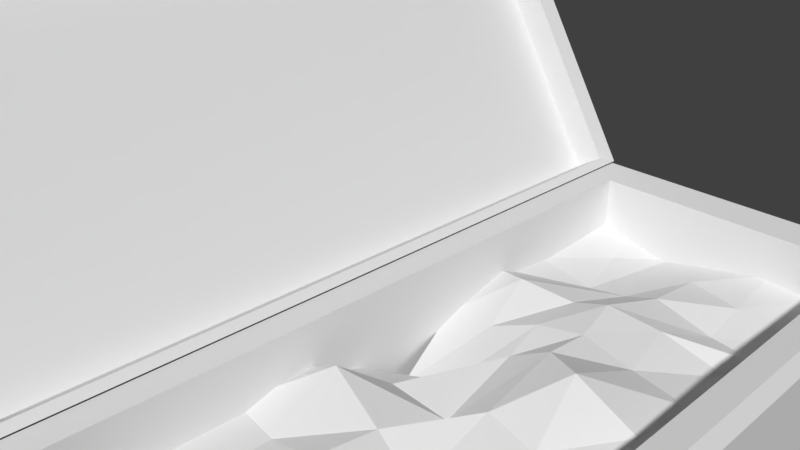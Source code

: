 # Source: Cooler.blend  (saved by Blender 2.81.16; exported with 4.5.12 LTS)
import bpy
from mathutils import Matrix  # noqa: F401  (used for matrix-valued properties, if any)

bpy.ops.wm.read_factory_settings(use_empty=True)
scene = bpy.context.scene
scene.name = 'Scene'

# ---- collections
col_collection_1 = bpy.data.collections.new('Collection 1'); scene.collection.children.link(col_collection_1)

# ---- materials (node trees are filled in below, after node groups)
mat_material_001 = bpy.data.materials.new('Material.001')
mat_material_001.alpha_threshold = 0.0
mat_material_001.use_transparent_shadow = False
mat_material_001.roughness = 0.5
mat_material_001.specular_intensity = 0.8182

# ---- material node trees

# ---- world
world_world = bpy.data.worlds.new('World'); scene.world = world_world
world_world.color = (0.05088, 0.05088, 0.05088)
world_world.use_sun_shadow = False
world_world.sun_shadow_jitter_overblur = 0.0
world_world.cycles.sampling_method = 'MANUAL'

# ---- cameras
cam_camera = bpy.data.cameras.new('Camera')
cam_camera.clip_end = 100.0
cam_camera.lens = 35.0
cam_camera.sensor_width = 32.0
cam_camera.sensor_height = 18.0
cam_camera.ortho_scale = 7.314
cam_camera.dof.focus_distance = 0.0
cam_camera.dof.aperture_fstop = 128.0

# ---- meshes
me_cube = bpy.data.meshes.new('Cube')
me_cube.from_pydata([(0.1658, -4.952, -0.9332), (4.583, -4.951, -0.9262), (0.1592, 4.949, -0.9316), (4.619, 4.89, -0.9694), (0.233, 4.083, -1.012), (0.3585, 3.175, -1.104), (0.2117, 2.251, -0.969), (0.3466, 1.18, -1.223), (0.6429, 0.003454, -1.702), (0.362, -0.6438, -1.267), (0.1933, -1.38, -0.9947), (0.2059, -2.292, -1.021), (0.2051, -3.184, -1.009), (0.1939, -4.066, -0.9746), (4.583, -4.05, -0.9262), (4.583, -3.15, -0.9262), (4.634, -2.448, -1.116), (4.716, -1.752, -1.294), (4.626, -0.5899, -1.056), (4.583, 0.4501, -0.9262), (4.572, 1.424, -0.9923), (4.548, 2.476, -1.128), (4.622, 3.129, -1.076), (4.694, 3.857, -1.074), (0.9097, -4.959, -0.9361), (1.576, -5.038, -0.7318), (2.256, -5.099, -0.5681), (3.044, -5.034, -0.7243), (3.843, -4.954, -0.9189), (3.922, 4.829, -1.001), (3.139, 4.908, -0.9396), (2.346, 4.903, -1.106), (1.589, 4.92, -1.299), (0.8717, 4.949, -1.149), (3.844, -4.051, -0.9244), (3.303, -4.28, -1.115), (2.35, -4.14, -0.8243), (1.663, -4.119, -0.9349), (0.9741, -3.971, -0.8186), (3.756, -3.217, -0.8046), (2.827, -3.338, -0.5483), (2.268, -3.221, -0.8141), (1.683, -3.196, -1.037), (0.9829, -3.213, -1.082), (3.944, -2.513, -1.17), (3.06, -2.314, -0.8564), (2.264, -2.2, -0.8095), (1.622, -2.266, -0.9626), (0.974, -2.32, -1.087), (4.135, -1.958, -1.515), (3.473, -1.798, -1.448), (2.429, -1.546, -1.302), (1.69, -1.391, -1.045), (0.7786, -1.227, -0.7345), (3.928, -0.647, -1.097), (3.185, -0.4935, -0.9848), (2.423, -0.374, -0.9362), (1.902, -0.487, -1.305), (1.044, -0.5667, -1.197), (3.845, 0.4556, -0.9208), (2.985, 0.4389, -0.5137), (2.336, 0.8425, -0.7414), (1.724, 0.8357, -1.113), (1.262, 0.278, -1.474), (3.819, 1.525, -1.082), (3.083, 1.495, -0.9425), (2.349, 1.499, -0.7905), (1.665, 1.445, -0.9368), (1.063, 1.228, -1.145), (3.758, 2.658, -1.28), (2.906, 2.412, -0.8857), (2.196, 2.237, -0.7293), (1.658, 2.244, -0.9345), (0.8893, 2.063, -0.8147), (3.927, 3.141, -1.213), (3.237, 3.162, -1.162), (2.374, 3.173, -0.9466), (1.833, 3.263, -1.182), (1.252, 3.248, -1.29), (4.038, 3.727, -1.156), (3.213, 3.881, -1.034), (2.366, 4.137, -1.07), (1.491, 4.335, -1.283), (0.9948, 4.222, -1.25), (4.795, 5.337, -4.049), (4.795, -5.337, -4.049), (-0.02969, -5.337, -4.049), (-0.02969, 5.337, -4.049), (4.385, 4.91, -3.599), (4.385, -4.91, -3.599), (0.3805, 4.91, -3.599), (4.309, -4.725, -0.2403), (0.4561, -4.725, -0.2403), (0.3805, -4.91, -3.599), (4.309, 4.725, -0.2403), (0.4561, 4.725, -0.2403), (-0.02969, 5.337, -0.4116), (0.09965, 5.299, -0.2075), (4.665, 5.299, -0.2075), (4.795, 5.337, -0.4116), (0.09965, -5.299, -0.2075), (-0.0297, -5.337, -0.4116), (4.795, -5.337, -0.4116), (4.665, -5.299, -0.2075), (4.742, 5.219, -4.213), (4.742, -5.219, -4.213), (0.02345, 5.219, -4.213), (0.02344, -5.219, -4.213), (0.1028, -5.337, -0.1842), (-2.434, -5.337, 3.92), (0.1028, 5.337, -0.1842), (-2.434, 5.337, 3.92), (-2.931, 4.802, 3.328), (-2.931, -4.802, 3.328), (-0.6483, -4.802, -0.3645), (-0.6483, 4.802, -0.3645), (-2.849, 5.337, 3.663), (-2.981, 5.144, 3.479), (-2.981, -5.144, 3.479), (-2.849, -5.337, 3.663), (-0.5362, -5.144, -0.477), (-0.312, -5.337, -0.4406), (-0.312, 5.337, -0.4406), (-0.5362, 5.144, -0.477), (-2.387, 5.044, 3.793), (-2.387, -5.044, 3.793), (0.01083, 5.044, -0.08546), (0.01083, -5.044, -0.08546), (-2.779, -5.044, 3.551), (-2.779, 5.044, 3.551), (-0.3812, 5.044, -0.3278), (-0.3812, -5.044, -0.3278)], [], [(79, 23, 3, 29), (28, 1, 14, 34), (34, 14, 15, 39), (39, 15, 16, 44), (44, 16, 17, 49), (49, 17, 18, 54), (54, 18, 19, 59), (59, 19, 20, 64), (64, 20, 21, 69), (69, 21, 22, 74), (74, 22, 23, 79), (5, 78, 83, 4), (78, 77, 82, 83), (77, 76, 81, 82), (76, 75, 80, 81), (75, 74, 79, 80), (6, 73, 78, 5), (73, 72, 77, 78), (72, 71, 76, 77), (71, 70, 75, 76), (70, 69, 74, 75), (7, 68, 73, 6), (68, 67, 72, 73), (67, 66, 71, 72), (66, 65, 70, 71), (65, 64, 69, 70), (8, 63, 68, 7), (63, 62, 67, 68), (62, 61, 66, 67), (61, 60, 65, 66), (60, 59, 64, 65), (9, 58, 63, 8), (58, 57, 62, 63), (57, 56, 61, 62), (56, 55, 60, 61), (55, 54, 59, 60), (10, 53, 58, 9), (53, 52, 57, 58), (52, 51, 56, 57), (51, 50, 55, 56), (50, 49, 54, 55), (11, 48, 53, 10), (48, 47, 52, 53), (47, 46, 51, 52), (46, 45, 50, 51), (45, 44, 49, 50), (12, 43, 48, 11), (43, 42, 47, 48), (42, 41, 46, 47), (41, 40, 45, 46), (40, 39, 44, 45), (13, 38, 43, 12), (38, 37, 42, 43), (37, 36, 41, 42), (36, 35, 40, 41), (35, 34, 39, 40), (0, 24, 38, 13), (24, 25, 37, 38), (25, 26, 36, 37), (26, 27, 35, 36), (27, 28, 34, 35), (4, 83, 33, 2), (83, 82, 32, 33), (82, 81, 31, 32), (81, 80, 30, 31), (80, 79, 29, 30), (86, 87, 106, 107), (100, 92, 95, 97), (98, 94, 91, 103), (97, 95, 94, 98), (94, 95, 90, 88), (88, 89, 91, 94), (93, 90, 95, 92), (89, 93, 92, 91), (86, 101, 96, 87), (84, 99, 102, 85), (85, 102, 101, 86), (103, 91, 92, 100), (103, 100, 101, 102), (99, 96, 97, 98), (100, 97, 96, 101), (98, 103, 102, 99), (99, 84, 87, 96), (104, 105, 107, 106), (87, 84, 104, 106), (85, 86, 107, 105), (84, 85, 105, 104), (114, 115, 123, 120), (112, 115, 114, 113), (112, 113, 118, 117), (117, 123, 115, 112), (111, 116, 119, 109), (113, 114, 120, 118), (109, 119, 121, 108), (108, 121, 122, 110), (119, 116, 117, 118), (116, 122, 123, 117), (121, 119, 118, 120), (122, 121, 120, 123), (116, 111, 110, 122), (124, 125, 128, 129), (125, 127, 131, 128), (127, 126, 130, 131), (130, 129, 128, 131), (129, 130, 126, 124), (109, 125, 124, 111), (110, 126, 127, 108), (111, 124, 126, 110), (108, 127, 125, 109)])
_uv = me_cube.uv_layers.new(name='UVMap')
_uv.uv.foreach_set('vector', [0.9539, 0.9127, 0.993, 0.9127, 0.993, 0.9923, 0.9539, 0.9923, 0.9539, 0.005728, 0.993, 0.005728, 0.993, 0.08526, 0.9539, 0.08526, 0.9539, 0.08526, 0.993, 0.08526, 0.993, 0.1648, 0.9539, 0.1648, 0.9539, 0.1648, 0.993, 0.1648, 0.993, 0.241, 0.9539, 0.241, 0.9539, 0.241, 0.993, 0.241, 0.993, 0.3224, 0.9539, 0.3224, 0.9539, 0.3224, 0.993, 0.3224, 0.993, 0.4328, 0.9539, 0.4328, 0.9539, 0.4328, 0.993, 0.4328, 0.993, 0.5486, 0.9539, 0.5486, 0.9539, 0.5486, 0.993, 0.5486, 0.993, 0.6556, 0.9539, 0.6556, 0.9539, 0.6556, 0.993, 0.6556, 0.993, 0.757, 0.9539, 0.757, 0.9539, 0.757, 0.993, 0.757, 0.993, 0.8396, 0.9539, 0.8396, 0.9539, 0.8396, 0.993, 0.8396, 0.993, 0.9127, 0.9539, 0.9127, 0.7435, 0.8396, 0.788, 0.8396, 0.788, 0.9127, 0.7435, 0.9127, 0.788, 0.8396, 0.8262, 0.8396, 0.8262, 0.9127, 0.788, 0.9127, 0.8262, 0.8396, 0.8663, 0.8396, 0.8663, 0.9127, 0.8262, 0.9127, 0.8663, 0.8396, 0.9139, 0.8396, 0.9139, 0.9127, 0.8663, 0.9127, 0.9139, 0.8396, 0.9539, 0.8396, 0.9539, 0.9127, 0.9139, 0.9127, 0.7435, 0.757, 0.788, 0.757, 0.788, 0.8396, 0.7435, 0.8396, 0.788, 0.757, 0.8262, 0.757, 0.8262, 0.8396, 0.788, 0.8396, 0.8262, 0.757, 0.8663, 0.757, 0.8663, 0.8396, 0.8262, 0.8396, 0.8663, 0.757, 0.9139, 0.757, 0.9139, 0.8396, 0.8663, 0.8396, 0.9139, 0.757, 0.9539, 0.757, 0.9539, 0.8396, 0.9139, 0.8396, 0.7435, 0.6556, 0.788, 0.6556, 0.788, 0.757, 0.7435, 0.757, 0.788, 0.6556, 0.8262, 0.6556, 0.8262, 0.757, 0.788, 0.757, 0.8262, 0.6556, 0.8663, 0.6556, 0.8663, 0.757, 0.8262, 0.757, 0.8663, 0.6556, 0.9139, 0.6556, 0.9139, 0.757, 0.8663, 0.757, 0.9139, 0.6556, 0.9539, 0.6556, 0.9539, 0.757, 0.9139, 0.757, 0.7435, 0.5486, 0.788, 0.5486, 0.788, 0.6556, 0.7435, 0.6556, 0.788, 0.5486, 0.8262, 0.5486, 0.8262, 0.6556, 0.788, 0.6556, 0.8262, 0.5486, 0.8663, 0.5486, 0.8663, 0.6556, 0.8262, 0.6556, 0.8663, 0.5486, 0.9139, 0.5486, 0.9139, 0.6556, 0.8663, 0.6556, 0.9139, 0.5486, 0.9539, 0.5486, 0.9539, 0.6556, 0.9139, 0.6556, 0.7435, 0.4328, 0.788, 0.4328, 0.788, 0.5486, 0.7435, 0.5486, 0.788, 0.4328, 0.8262, 0.4328, 0.8262, 0.5486, 0.788, 0.5486, 0.8262, 0.4328, 0.8663, 0.4328, 0.8663, 0.5486, 0.8262, 0.5486, 0.8663, 0.4328, 0.9139, 0.4328, 0.9139, 0.5486, 0.8663, 0.5486, 0.9139, 0.4328, 0.9539, 0.4328, 0.9539, 0.5486, 0.9139, 0.5486, 0.7435, 0.3224, 0.788, 0.3224, 0.788, 0.4328, 0.7435, 0.4328, 0.788, 0.3224, 0.8262, 0.3224, 0.8262, 0.4328, 0.788, 0.4328, 0.8262, 0.3224, 0.8663, 0.3224, 0.8663, 0.4328, 0.8262, 0.4328, 0.8663, 0.3224, 0.9139, 0.3224, 0.9139, 0.4328, 0.8663, 0.4328, 0.9139, 0.3224, 0.9539, 0.3224, 0.9539, 0.4328, 0.9139, 0.4328, 0.7435, 0.241, 0.788, 0.241, 0.788, 0.3224, 0.7435, 0.3224, 0.788, 0.241, 0.8262, 0.241, 0.8262, 0.3224, 0.788, 0.3224, 0.8262, 0.241, 0.8663, 0.241, 0.8663, 0.3224, 0.8262, 0.3224, 0.8663, 0.241, 0.9139, 0.241, 0.9139, 0.3224, 0.8663, 0.3224, 0.9139, 0.241, 0.9539, 0.241, 0.9539, 0.3224, 0.9139, 0.3224, 0.7435, 0.1648, 0.788, 0.1648, 0.788, 0.241, 0.7435, 0.241, 0.788, 0.1648, 0.8262, 0.1648, 0.8262, 0.241, 0.788, 0.241, 0.8262, 0.1648, 0.8663, 0.1648, 0.8663, 0.241, 0.8262, 0.241, 0.8663, 0.1648, 0.9139, 0.1648, 0.9139, 0.241, 0.8663, 0.241, 0.9139, 0.1648, 0.9539, 0.1648, 0.9539, 0.241, 0.9139, 0.241, 0.7435, 0.08526, 0.788, 0.08526, 0.788, 0.1648, 0.7435, 0.1648, 0.788, 0.08526, 0.8262, 0.08526, 0.8262, 0.1648, 0.788, 0.1648, 0.8262, 0.08526, 0.8663, 0.08526, 0.8663, 0.1648, 0.8262, 0.1648, 0.8663, 0.08526, 0.9139, 0.08526, 0.9139, 0.1648, 0.8663, 0.1648, 0.9139, 0.08526, 0.9539, 0.08526, 0.9539, 0.1648, 0.9139, 0.1648, 0.7435, 0.005728, 0.788, 0.005728, 0.788, 0.08526, 0.7435, 0.08526, 0.788, 0.005728, 0.8262, 0.005728, 0.8262, 0.08526, 0.788, 0.08526, 0.8262, 0.005728, 0.8663, 0.005728, 0.8663, 0.08526, 0.8262, 0.08526, 0.8663, 0.005728, 0.9139, 0.005728, 0.9139, 0.08526, 0.8663, 0.08526, 0.9139, 0.005728, 0.9539, 0.005728, 0.9539, 0.08526, 0.9139, 0.08526, 0.7435, 0.9127, 0.788, 0.9127, 0.788, 0.9923, 0.7435, 0.9923, 0.788, 0.9127, 0.8262, 0.9127, 0.8262, 0.9923, 0.788, 0.9923, 0.8262, 0.9127, 0.8663, 0.9127, 0.8663, 0.9923, 0.8262, 0.9923, 0.8663, 0.9127, 0.9139, 0.9127, 0.9139, 0.9923, 0.8663, 0.9923, 0.9139, 0.9127, 0.9539, 0.9127, 0.9539, 0.9923, 0.9139, 0.9923, 0.2745, 0.9956, 0.2745, 0.7603, 0.3152, 0.7603, 0.3152, 0.9956, 0.04646, 0.9956, 0.009536, 0.9956, 0.009536, 0.7603, 0.04646, 0.7603, 0.04646, 0.4906, 0.009536, 0.4906, 0.009536, 0.2365, 0.04646, 0.2365, 0.04646, 0.7603, 0.009536, 0.7603, 0.009536, 0.4906, 0.04646, 0.4906, 0.4779, 0.6089, 0.4779, 0.7918, 0.3228, 0.7918, 0.3228, 0.6089, 0.3228, 0.6089, 0.3228, 0.4062, 0.4779, 0.4062, 0.4779, 0.6089, 0.3228, 0.9942, 0.3228, 0.7918, 0.4779, 0.7918, 0.4779, 0.9942, 0.3228, 0.4062, 0.3228, 0.2237, 0.4779, 0.2237, 0.4779, 0.4062, 0.2745, 0.9956, 0.0919, 0.9956, 0.0919, 0.7603, 0.2745, 0.7603, 0.2745, 0.4906, 0.0919, 0.4906, 0.0919, 0.2365, 0.2745, 0.2365, 0.2745, 0.2365, 0.0919, 0.2365, 0.0919, 0.01113, 0.2745, 0.01113, 0.04646, 0.2365, 0.009536, 0.2365, 0.009536, 0.01113, 0.04646, 0.01113, 0.04646, 0.2365, 0.04646, 0.01113, 0.0919, 0.01113, 0.0919, 0.2365, 0.0919, 0.4906, 0.0919, 0.7603, 0.04646, 0.7603, 0.04646, 0.4906, 0.04646, 0.9956, 0.04646, 0.7603, 0.0919, 0.7603, 0.0919, 0.9956, 0.04646, 0.4906, 0.04646, 0.2365, 0.0919, 0.2365, 0.0919, 0.4906, 0.0919, 0.4906, 0.2745, 0.4906, 0.2745, 0.7603, 0.0919, 0.7603, 0.3229, 0.2144, 0.3229, 0.01387, 0.4777, 0.01387, 0.4777, 0.2144, 0.2745, 0.7603, 0.2745, 0.4906, 0.3152, 0.4906, 0.3152, 0.7603, 0.2745, 0.2365, 0.2745, 0.01113, 0.3152, 0.01113, 0.3152, 0.2365, 0.2745, 0.4906, 0.2745, 0.2365, 0.3152, 0.2365, 0.3152, 0.4906, 0.6937, 0.231, 0.6937, 0.4513, 0.6582, 0.4513, 0.6582, 0.231, 0.7353, 0.4513, 0.6937, 0.4513, 0.6937, 0.231, 0.7353, 0.231, 0.6937, 0.7016, 0.6937, 0.9928, 0.6582, 0.9928, 0.6582, 0.7016, 0.6582, 0.7016, 0.6582, 0.4513, 0.6937, 0.4513, 0.6937, 0.7016, 0.5983, 0.7016, 0.6282, 0.7016, 0.6282, 0.9928, 0.5983, 0.9928, 0.6937, 0.007151, 0.6937, 0.231, 0.6582, 0.231, 0.6582, 0.007151, 0.5983, 0.007151, 0.6282, 0.007151, 0.6282, 0.231, 0.5983, 0.231, 0.5983, 0.231, 0.6282, 0.231, 0.6282, 0.4513, 0.5983, 0.4513, 0.6282, 0.9928, 0.6282, 0.7016, 0.6582, 0.7016, 0.6582, 0.9928, 0.6282, 0.7016, 0.6282, 0.4513, 0.6582, 0.4513, 0.6582, 0.7016, 0.6282, 0.231, 0.6282, 0.007151, 0.6582, 0.007151, 0.6582, 0.231, 0.6282, 0.4513, 0.6282, 0.231, 0.6582, 0.231, 0.6582, 0.4513, 0.6282, 0.7016, 0.5983, 0.7016, 0.5983, 0.4513, 0.6282, 0.4513, 0.5646, 0.7016, 0.5646, 0.9928, 0.532, 0.9928, 0.532, 0.7016, 0.5646, 0.007151, 0.5646, 0.231, 0.532, 0.231, 0.532, 0.007151, 0.5646, 0.231, 0.5646, 0.4513, 0.532, 0.4513, 0.532, 0.231, 0.532, 0.4513, 0.4892, 0.4513, 0.4892, 0.231, 0.532, 0.231, 0.532, 0.7016, 0.532, 0.4513, 0.5646, 0.4513, 0.5646, 0.7016, 0.5983, 0.9928, 0.5646, 0.9928, 0.5646, 0.7016, 0.5983, 0.7016, 0.5983, 0.4513, 0.5646, 0.4513, 0.5646, 0.231, 0.5983, 0.231, 0.5983, 0.7016, 0.5646, 0.7016, 0.5646, 0.4513, 0.5983, 0.4513, 0.5983, 0.231, 0.5646, 0.231, 0.5646, 0.007151, 0.5983, 0.007151])
me_cube.materials.append(mat_material_001)
me_cube.use_remesh_preserve_volume = False
me_cube.use_remesh_preserve_attributes = False
me_cube.use_mirror_vertex_groups = False
me_cube.update()

# ---- objects
ob_cube = bpy.data.objects.new('Cube', me_cube)
ob_camera = bpy.data.objects.new('Camera', cam_camera)

# ---- transforms, parenting, visibility, modifiers, constraints
ob_cube.location = (0.0, 0.0, 0.0)
ob_cube.lock_rotations_4d = False
ob_cube.empty_display_type = 'ARROWS'
ob_cube.lineart.crease_threshold = 0.0
ob_camera.location = (7.481, -6.508, 5.344)
ob_camera.rotation_euler = (1.109, 0.0, 0.8149)
ob_camera.lock_rotations_4d = False
ob_camera.empty_display_type = 'ARROWS'
ob_camera.color = (0.0, 0.0, 0.0, 0.0)
ob_camera.display_type = 'WIRE'
ob_camera.lineart.crease_threshold = 0.0

# ---- collection membership
col_collection_1.objects.link(ob_cube)
col_collection_1.objects.link(ob_camera)

# ---- scene / render settings (as saved in the file)
scene.camera = ob_camera
scene.frame_start = 1; scene.frame_end = 250; scene.frame_set(2)
scene.render.engine = 'BLENDER_EEVEE_NEXT'
scene.render.resolution_percentage = 50
scene.render.dither_intensity = 0.0
scene.cycles.use_denoising = False
scene.cycles.samples = 128
scene.cycles.sampling_pattern = 'TABULATED_SOBOL'
scene.cycles.light_sampling_threshold = 0.0
scene.cycles.use_adaptive_sampling = False
scene.cycles.use_light_tree = False
scene.cycles.blur_glossy = 0.0
scene.cycles.sample_clamp_indirect = 0.0
scene.view_settings.view_transform = 'Standard'
bpy.context.view_layer.update()

# ---- added for rendering (the .blend has no usable light): sun
light_auto_sun = bpy.data.lights.new('AutoSun', 'SUN')
light_auto_sun.energy = 3.0
light_auto_sun.angle = 0.0523599
ob_auto_sun = bpy.data.objects.new('AutoSun', light_auto_sun)
scene.collection.objects.link(ob_auto_sun)
ob_auto_sun.rotation_euler = (0.872665, 0.174533, 0.523599)
bpy.context.view_layer.update()
